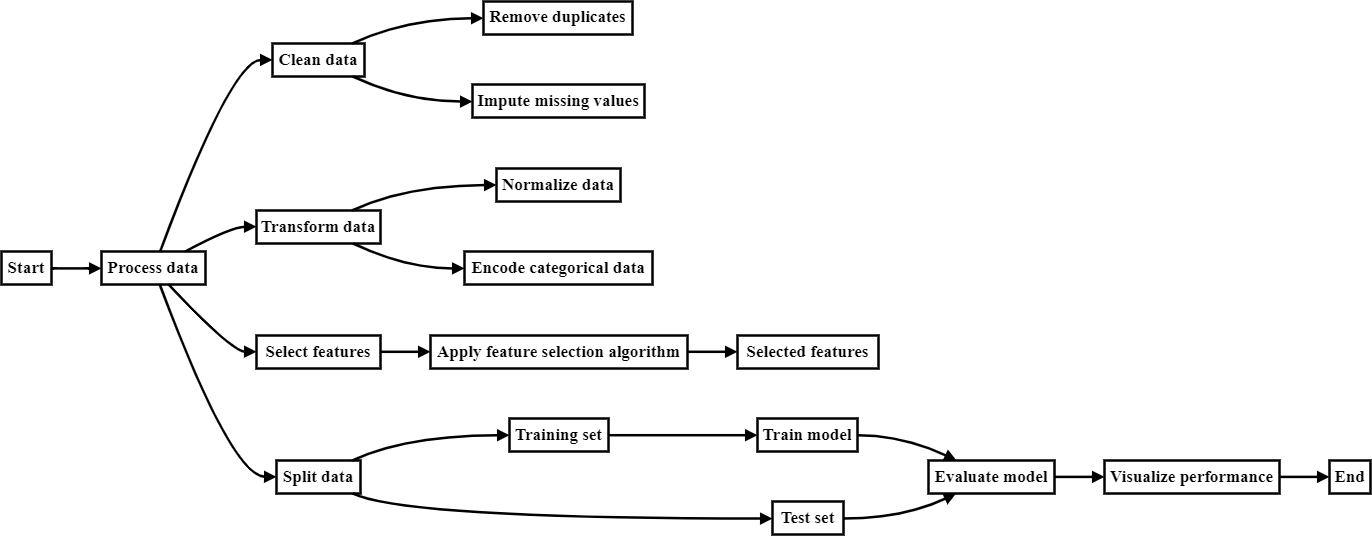

The diagram above was exported from draw.io. Its source (the exported page's mxGraphModel, read from the mxfile embedded in the PNG):
<mxGraphModel dx="3000" dy="1677" grid="1" gridSize="10" guides="1" tooltips="1" connect="1" arrows="1" fold="1" page="1" pageScale="1" pageWidth="3300" pageHeight="4681" math="0" shadow="0">
  <root>
    <mxCell id="0" />
    <mxCell id="1" parent="0" />
    <mxCell id="PQQ8G_5ot_YItRhcBM07-64" value="Start" style="whiteSpace=wrap;strokeWidth=2.5;fontStyle=1;fontFamily=Times New Roman;fontSize=17;flipV=0;direction=east;" vertex="1" parent="1">
      <mxGeometry x="20" y="550" width="50" height="33" as="geometry" />
    </mxCell>
    <mxCell id="PQQ8G_5ot_YItRhcBM07-65" value="Process data" style="whiteSpace=wrap;strokeWidth=2.5;fontStyle=1;fontFamily=Times New Roman;fontSize=17;flipV=0;direction=east;" vertex="1" parent="1">
      <mxGeometry x="120" y="550" width="104" height="33" as="geometry" />
    </mxCell>
    <mxCell id="PQQ8G_5ot_YItRhcBM07-66" value="Clean data" style="whiteSpace=wrap;strokeWidth=2.5;fontStyle=1;fontFamily=Times New Roman;fontSize=17;flipV=0;direction=east;" vertex="1" parent="1">
      <mxGeometry x="291" y="342" width="92" height="33" as="geometry" />
    </mxCell>
    <mxCell id="PQQ8G_5ot_YItRhcBM07-67" value="Remove duplicates" style="whiteSpace=wrap;strokeWidth=2.5;fontStyle=1;fontFamily=Times New Roman;fontSize=17;flipV=0;direction=east;" vertex="1" parent="1">
      <mxGeometry x="502" y="300" width="149" height="33" as="geometry" />
    </mxCell>
    <mxCell id="PQQ8G_5ot_YItRhcBM07-68" value="Impute missing values" style="whiteSpace=wrap;strokeWidth=2.5;fontStyle=1;fontFamily=Times New Roman;fontSize=17;flipV=0;direction=east;" vertex="1" parent="1">
      <mxGeometry x="491" y="383" width="172" height="33" as="geometry" />
    </mxCell>
    <mxCell id="PQQ8G_5ot_YItRhcBM07-69" value="Transform data" style="whiteSpace=wrap;strokeWidth=2.5;fontStyle=1;fontFamily=Times New Roman;fontSize=17;flipV=0;direction=east;" vertex="1" parent="1">
      <mxGeometry x="275" y="509" width="124" height="33" as="geometry" />
    </mxCell>
    <mxCell id="PQQ8G_5ot_YItRhcBM07-70" value="Normalize data" style="whiteSpace=wrap;strokeWidth=2.5;fontStyle=1;fontFamily=Times New Roman;fontSize=17;flipV=0;direction=east;" vertex="1" parent="1">
      <mxGeometry x="515" y="467" width="124" height="33" as="geometry" />
    </mxCell>
    <mxCell id="PQQ8G_5ot_YItRhcBM07-71" value="Encode categorical data" style="whiteSpace=wrap;strokeWidth=2.5;fontStyle=1;fontFamily=Times New Roman;fontSize=17;flipV=0;direction=east;" vertex="1" parent="1">
      <mxGeometry x="483" y="550" width="188" height="33" as="geometry" />
    </mxCell>
    <mxCell id="PQQ8G_5ot_YItRhcBM07-72" value="Select features" style="whiteSpace=wrap;strokeWidth=2.5;fontStyle=1;fontFamily=Times New Roman;fontSize=17;flipV=0;direction=east;" vertex="1" parent="1">
      <mxGeometry x="275" y="634" width="124" height="33" as="geometry" />
    </mxCell>
    <mxCell id="PQQ8G_5ot_YItRhcBM07-73" value="Apply feature selection algorithm" style="whiteSpace=wrap;strokeWidth=2.5;fontStyle=1;fontFamily=Times New Roman;fontSize=17;flipV=0;direction=east;" vertex="1" parent="1">
      <mxGeometry x="449" y="634" width="257" height="33" as="geometry" />
    </mxCell>
    <mxCell id="PQQ8G_5ot_YItRhcBM07-74" value="Selected features" style="whiteSpace=wrap;strokeWidth=2.5;fontStyle=1;fontFamily=Times New Roman;fontSize=17;flipV=0;direction=east;" vertex="1" parent="1">
      <mxGeometry x="756" y="634" width="141" height="33" as="geometry" />
    </mxCell>
    <mxCell id="PQQ8G_5ot_YItRhcBM07-75" value="Split data" style="whiteSpace=wrap;strokeWidth=2.5;fontStyle=1;fontFamily=Times New Roman;fontSize=17;flipV=0;direction=east;" vertex="1" parent="1">
      <mxGeometry x="295" y="759" width="84" height="33" as="geometry" />
    </mxCell>
    <mxCell id="PQQ8G_5ot_YItRhcBM07-76" value="Training set" style="whiteSpace=wrap;strokeWidth=2.5;fontStyle=1;fontFamily=Times New Roman;fontSize=17;flipV=0;direction=east;" vertex="1" parent="1">
      <mxGeometry x="528" y="717" width="99" height="33" as="geometry" />
    </mxCell>
    <mxCell id="PQQ8G_5ot_YItRhcBM07-77" value="Test set" style="whiteSpace=wrap;strokeWidth=2.5;fontStyle=1;fontFamily=Times New Roman;fontSize=17;flipV=0;direction=east;" vertex="1" parent="1">
      <mxGeometry x="791" y="800" width="71" height="33" as="geometry" />
    </mxCell>
    <mxCell id="PQQ8G_5ot_YItRhcBM07-78" value="Train model" style="whiteSpace=wrap;strokeWidth=2.5;fontStyle=1;fontFamily=Times New Roman;fontSize=17;flipV=0;direction=east;" vertex="1" parent="1">
      <mxGeometry x="776" y="717" width="100" height="33" as="geometry" />
    </mxCell>
    <mxCell id="PQQ8G_5ot_YItRhcBM07-79" value="Evaluate model" style="whiteSpace=wrap;strokeWidth=2.5;fontStyle=1;fontFamily=Times New Roman;fontSize=17;flipV=0;direction=east;" vertex="1" parent="1">
      <mxGeometry x="947" y="759" width="126" height="33" as="geometry" />
    </mxCell>
    <mxCell id="PQQ8G_5ot_YItRhcBM07-80" value="Visualize performance" style="whiteSpace=wrap;strokeWidth=2.5;fontStyle=1;fontFamily=Times New Roman;fontSize=17;flipV=0;direction=east;" vertex="1" parent="1">
      <mxGeometry x="1123" y="759" width="175" height="33" as="geometry" />
    </mxCell>
    <mxCell id="PQQ8G_5ot_YItRhcBM07-81" value="End" style="whiteSpace=wrap;strokeWidth=2.5;fontStyle=1;fontFamily=Times New Roman;fontSize=17;flipV=0;direction=east;" vertex="1" parent="1">
      <mxGeometry x="1348" y="759" width="41" height="33" as="geometry" />
    </mxCell>
    <mxCell id="PQQ8G_5ot_YItRhcBM07-82" value="" style="curved=1;startArrow=none;endArrow=block;exitX=1.0012812805175781;exitY=0.5121213739568536;entryX=0.000616000248835637;entryY=0.5121213739568536;rounded=0;strokeWidth=2.5;fontStyle=1;fontFamily=Times New Roman;fontSize=17;exitDx=0;exitDy=0;entryDx=0;entryDy=0;" edge="1" parent="1" source="PQQ8G_5ot_YItRhcBM07-64" target="PQQ8G_5ot_YItRhcBM07-65">
      <mxGeometry relative="1" as="geometry">
        <Array as="points" />
      </mxGeometry>
    </mxCell>
    <mxCell id="PQQ8G_5ot_YItRhcBM07-83" value="" style="curved=1;startArrow=none;endArrow=block;exitX=0.5623843485016623;exitY=0.006060744776870265;entryX=-0.0049422720204228944;entryY=0.4969697432084517;rounded=0;strokeWidth=2.5;fontStyle=1;fontFamily=Times New Roman;fontSize=17;exitDx=0;exitDy=0;entryDx=0;entryDy=0;" edge="1" parent="1" source="PQQ8G_5ot_YItRhcBM07-65" target="PQQ8G_5ot_YItRhcBM07-66">
      <mxGeometry relative="1" as="geometry">
        <Array as="points">
          <mxPoint x="250" y="358.4009802905575" />
        </Array>
      </mxGeometry>
    </mxCell>
    <mxCell id="PQQ8G_5ot_YItRhcBM07-84" value="" style="curved=1;startArrow=none;endArrow=block;exitX=0.8742750643700934;exitY=-0.009090885971531723;entryX=0.0025692114093959733;entryY=0.5060606291799834;rounded=0;strokeWidth=2.5;fontStyle=1;fontFamily=Times New Roman;fontSize=17;exitDx=0;exitDy=0;entryDx=0;entryDy=0;" edge="1" parent="1" source="PQQ8G_5ot_YItRhcBM07-66" target="PQQ8G_5ot_YItRhcBM07-67">
      <mxGeometry relative="1" as="geometry">
        <Array as="points">
          <mxPoint x="424" y="317" />
        </Array>
      </mxGeometry>
    </mxCell>
    <mxCell id="PQQ8G_5ot_YItRhcBM07-85" value="" style="curved=1;startArrow=none;endArrow=block;exitX=0.8742750643700934;exitY=1.003030372388435;entryX=-0.000027279521143713664;entryY=0.5181818875399503;rounded=0;strokeWidth=2.5;fontStyle=1;fontFamily=Times New Roman;fontSize=17;exitDx=0;exitDy=0;entryDx=0;entryDy=0;" edge="1" parent="1" source="PQQ8G_5ot_YItRhcBM07-66" target="PQQ8G_5ot_YItRhcBM07-68">
      <mxGeometry relative="1" as="geometry">
        <Array as="points">
          <mxPoint x="424" y="400" />
        </Array>
      </mxGeometry>
    </mxCell>
    <mxCell id="PQQ8G_5ot_YItRhcBM07-86" value="" style="curved=1;startArrow=none;endArrow=block;exitX=0.8003231554721787;exitY=0.006060744776870265;entryX=-0.0037172379032258066;entryY=0.4909092296253551;rounded=0;strokeWidth=2.5;fontStyle=1;fontFamily=Times New Roman;fontSize=17;exitDx=0;exitDy=0;entryDx=0;entryDy=0;" edge="1" parent="1" source="PQQ8G_5ot_YItRhcBM07-65" target="PQQ8G_5ot_YItRhcBM07-69">
      <mxGeometry relative="1" as="geometry">
        <Array as="points">
          <mxPoint x="250" y="525.2022184275329" />
        </Array>
      </mxGeometry>
    </mxCell>
    <mxCell id="PQQ8G_5ot_YItRhcBM07-87" value="" style="curved=1;startArrow=none;endArrow=block;exitX=0.7776879509842628;exitY=-0.015151399554628315;entryX=-0.00023940301710559476;entryY=0.5000001155968868;rounded=0;strokeWidth=2.5;fontStyle=1;fontFamily=Times New Roman;fontSize=17;exitDx=0;exitDy=0;entryDx=0;entryDy=0;" edge="1" parent="1" source="PQQ8G_5ot_YItRhcBM07-69" target="PQQ8G_5ot_YItRhcBM07-70">
      <mxGeometry relative="1" as="geometry">
        <Array as="points">
          <mxPoint x="424" y="484" />
        </Array>
      </mxGeometry>
    </mxCell>
    <mxCell id="PQQ8G_5ot_YItRhcBM07-88" value="" style="curved=1;startArrow=none;endArrow=block;exitX=0.7776879509842628;exitY=0.9969698588053385;entryX=0.0003074889487408577;entryY=0.5121213739568536;rounded=0;strokeWidth=2.5;fontStyle=1;fontFamily=Times New Roman;fontSize=17;exitDx=0;exitDy=0;entryDx=0;entryDy=0;" edge="1" parent="1" source="PQQ8G_5ot_YItRhcBM07-69" target="PQQ8G_5ot_YItRhcBM07-71">
      <mxGeometry relative="1" as="geometry">
        <Array as="points">
          <mxPoint x="424" y="566.9002514863937" />
        </Array>
      </mxGeometry>
    </mxCell>
    <mxCell id="PQQ8G_5ot_YItRhcBM07-89" value="" style="curved=1;startArrow=none;endArrow=block;exitX=0.6516114011156058;exitY=1.0181820031368372;entryX=-0.0014490927419354839;entryY=0.4939396020137902;rounded=0;strokeWidth=2.5;fontStyle=1;fontFamily=Times New Roman;fontSize=17;exitDx=0;exitDy=0;entryDx=0;entryDy=0;" edge="1" parent="1" source="PQQ8G_5ot_YItRhcBM07-65" target="PQQ8G_5ot_YItRhcBM07-72">
      <mxGeometry relative="1" as="geometry">
        <Array as="points">
          <mxPoint x="250" y="650" />
        </Array>
      </mxGeometry>
    </mxCell>
    <mxCell id="PQQ8G_5ot_YItRhcBM07-90" value="" style="curved=1;startArrow=none;endArrow=block;exitX=0.9946194310342112;exitY=0.4939396020137902;entryX=-0.0015017142091743676;entryY=0.4939396020137902;rounded=0;strokeWidth=2.5;fontStyle=1;fontFamily=Times New Roman;fontSize=17;exitDx=0;exitDy=0;entryDx=0;entryDy=0;" edge="1" parent="1" source="PQQ8G_5ot_YItRhcBM07-72" target="PQQ8G_5ot_YItRhcBM07-73">
      <mxGeometry relative="1" as="geometry">
        <Array as="points" />
      </mxGeometry>
    </mxCell>
    <mxCell id="PQQ8G_5ot_YItRhcBM07-91" value="" style="curved=1;startArrow=none;endArrow=block;exitX=0.9981578426138437;exitY=0.4939396020137902;entryX=-0.003357691122285018;entryY=0.4939396020137902;rounded=0;strokeWidth=2.5;fontStyle=1;fontFamily=Times New Roman;fontSize=17;exitDx=0;exitDy=0;entryDx=0;entryDy=0;" edge="1" parent="1" source="PQQ8G_5ot_YItRhcBM07-73" target="PQQ8G_5ot_YItRhcBM07-74">
      <mxGeometry relative="1" as="geometry">
        <Array as="points" />
      </mxGeometry>
    </mxCell>
    <mxCell id="PQQ8G_5ot_YItRhcBM07-92" value="" style="curved=1;startArrow=none;endArrow=block;exitX=0.5623843485016623;exitY=1.0181820031368372;entryX=-0.0057849884033203125;entryY=0.4969699744022254;rounded=0;strokeWidth=2.5;fontStyle=1;fontFamily=Times New Roman;fontSize=17;exitDx=0;exitDy=0;entryDx=0;entryDy=0;" edge="1" parent="1" source="PQQ8G_5ot_YItRhcBM07-65" target="PQQ8G_5ot_YItRhcBM07-75">
      <mxGeometry relative="1" as="geometry">
        <Array as="points">
          <mxPoint x="250" y="775" />
        </Array>
      </mxGeometry>
    </mxCell>
    <mxCell id="PQQ8G_5ot_YItRhcBM07-93" value="" style="curved=1;startArrow=none;endArrow=block;exitX=0.9099203085958165;exitY=-0.009090654777758049;entryX=-0.004442889280993529;entryY=0.5060608603737571;rounded=0;strokeWidth=2.5;fontStyle=1;fontFamily=Times New Roman;fontSize=17;exitDx=0;exitDy=0;entryDx=0;entryDy=0;" edge="1" parent="1" source="PQQ8G_5ot_YItRhcBM07-75" target="PQQ8G_5ot_YItRhcBM07-76">
      <mxGeometry relative="1" as="geometry">
        <Array as="points">
          <mxPoint x="424" y="734" />
        </Array>
      </mxGeometry>
    </mxCell>
    <mxCell id="PQQ8G_5ot_YItRhcBM07-94" value="" style="curved=1;startArrow=none;endArrow=block;exitX=0.9099203085958165;exitY=1.0030306035822087;entryX=-0.006084925691846391;entryY=0.518182118733724;rounded=0;strokeWidth=2.5;fontStyle=1;fontFamily=Times New Roman;fontSize=17;exitDx=0;exitDy=0;entryDx=0;entryDy=0;" edge="1" parent="1" source="PQQ8G_5ot_YItRhcBM07-75" target="PQQ8G_5ot_YItRhcBM07-77">
      <mxGeometry relative="1" as="geometry">
        <Array as="points">
          <mxPoint x="424" y="817" />
        </Array>
      </mxGeometry>
    </mxCell>
    <mxCell id="PQQ8G_5ot_YItRhcBM07-95" value="" style="curved=1;startArrow=none;endArrow=block;exitX=0.995762333725438;exitY=0.5060608603737571;entryX=-0.0009296798706054688;entryY=0.5060608603737571;rounded=0;strokeWidth=2.5;fontStyle=1;fontFamily=Times New Roman;fontSize=17;exitDx=0;exitDy=0;entryDx=0;entryDy=0;" edge="1" parent="1" source="PQQ8G_5ot_YItRhcBM07-76" target="PQQ8G_5ot_YItRhcBM07-78">
      <mxGeometry relative="1" as="geometry">
        <Array as="points" />
      </mxGeometry>
    </mxCell>
    <mxCell id="PQQ8G_5ot_YItRhcBM07-96" value="" style="curved=1;startArrow=none;endArrow=block;exitX=1.0029609298706055;exitY=0.5060608603737571;entryX=0.21744301500048402;entryY=-0.009090654777758049;rounded=0;strokeWidth=2.5;fontStyle=1;fontFamily=Times New Roman;fontSize=17;exitDx=0;exitDy=0;entryDx=0;entryDy=0;" edge="1" parent="1" source="PQQ8G_5ot_YItRhcBM07-78" target="PQQ8G_5ot_YItRhcBM07-79">
      <mxGeometry relative="1" as="geometry">
        <Array as="points">
          <mxPoint x="922" y="734" />
        </Array>
      </mxGeometry>
    </mxCell>
    <mxCell id="PQQ8G_5ot_YItRhcBM07-97" value="" style="curved=1;startArrow=none;endArrow=block;exitX=0.9948613341425506;exitY=0.518182118733724;entryX=0.21744301500048402;entryY=1.0030306035822087;rounded=0;strokeWidth=2.5;fontStyle=1;fontFamily=Times New Roman;fontSize=17;exitDx=0;exitDy=0;entryDx=0;entryDy=0;" edge="1" parent="1" source="PQQ8G_5ot_YItRhcBM07-77" target="PQQ8G_5ot_YItRhcBM07-79">
      <mxGeometry relative="1" as="geometry">
        <Array as="points">
          <mxPoint x="922" y="817" />
        </Array>
      </mxGeometry>
    </mxCell>
    <mxCell id="PQQ8G_5ot_YItRhcBM07-98" value="" style="curved=1;startArrow=none;endArrow=block;exitX=0.9964657738095238;exitY=0.4969699744022254;entryX=-0.0025446428571428573;entryY=0.4969699744022254;rounded=0;strokeWidth=2.5;fontStyle=1;fontFamily=Times New Roman;fontSize=17;exitDx=0;exitDy=0;entryDx=0;entryDy=0;" edge="1" parent="1" source="PQQ8G_5ot_YItRhcBM07-79" target="PQQ8G_5ot_YItRhcBM07-80">
      <mxGeometry relative="1" as="geometry">
        <Array as="points" />
      </mxGeometry>
    </mxCell>
    <mxCell id="PQQ8G_5ot_YItRhcBM07-99" value="" style="curved=1;startArrow=none;endArrow=block;exitX=0.9988750348772322;exitY=0.4969699744022254;entryX=-0.004801680402057927;entryY=0.4969699744022254;rounded=0;strokeWidth=2.5;fontStyle=1;fontFamily=Times New Roman;fontSize=17;exitDx=0;exitDy=0;entryDx=0;entryDy=0;" edge="1" parent="1" source="PQQ8G_5ot_YItRhcBM07-80" target="PQQ8G_5ot_YItRhcBM07-81">
      <mxGeometry relative="1" as="geometry">
        <Array as="points" />
      </mxGeometry>
    </mxCell>
  </root>
</mxGraphModel>